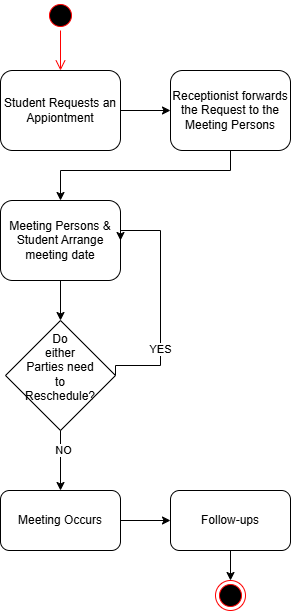

The diagram above was exported from draw.io. Its source (the exported page's mxGraphModel, read from the mxfile embedded in the PNG):
<mxGraphModel dx="668" dy="676" grid="1" gridSize="10" guides="1" tooltips="1" connect="1" arrows="1" fold="1" page="1" pageScale="1" pageWidth="827" pageHeight="1169" math="0" shadow="0">
  <root>
    <mxCell id="0" />
    <mxCell id="1" parent="0" />
    <mxCell id="3I3p_jphoW8yejisIZVM-2" edge="1" parent="1" source="IE_BoLZZkl9YfgLwuzNk-2" style="edgeStyle=orthogonalEdgeStyle;rounded=0;orthogonalLoop=1;jettySize=auto;html=1;entryX=0;entryY=0.5;entryDx=0;entryDy=0;defaultLabelBackgroundColor=page;labelPadding=0 4;" target="3I3p_jphoW8yejisIZVM-1">
      <mxGeometry relative="1" as="geometry" />
    </mxCell>
    <mxCell id="IE_BoLZZkl9YfgLwuzNk-2" parent="1" style="rounded=1;whiteSpace=wrap;html=1;roundedPerimeter=1;" value="Student Requests an Appiontment" vertex="1">
      <mxGeometry height="80" width="120" x="340" y="120" as="geometry" />
    </mxCell>
    <mxCell id="IE_BoLZZkl9YfgLwuzNk-4" parent="1" style="rounded=1;whiteSpace=wrap;html=1;roundedPerimeter=1;" value="Meeting Persons &amp;amp; Student Arrange meeting date" vertex="1">
      <mxGeometry height="80" width="120" x="340" y="250" as="geometry" />
    </mxCell>
    <mxCell id="IE_BoLZZkl9YfgLwuzNk-23" edge="1" parent="1" source="IE_BoLZZkl9YfgLwuzNk-6" style="edgeStyle=orthogonalEdgeStyle;rounded=0;orthogonalLoop=1;jettySize=auto;html=1;defaultLabelBackgroundColor=page;labelPadding=0 4;entryX=1;entryY=0.5;entryDx=0;entryDy=0;exitX=1;exitY=0.5;exitDx=0;exitDy=0;" target="IE_BoLZZkl9YfgLwuzNk-4">
      <mxGeometry relative="1" x="-0.5455" as="geometry">
        <Array as="points">
          <mxPoint x="500" y="415" />
          <mxPoint x="500" y="280" />
        </Array>
        <mxPoint x="490" y="340" as="targetPoint" />
      </mxGeometry>
    </mxCell>
    <mxCell id="IE_BoLZZkl9YfgLwuzNk-24" connectable="0" parent="IE_BoLZZkl9YfgLwuzNk-23" style="edgeLabel;html=1;align=center;verticalAlign=middle;resizable=0;points=[];inheritText=1;defaultLabelBackgroundColor=page;labelPadding=0 4;" value="YES" vertex="1">
      <mxGeometry relative="1" x="-0.4" y="1" as="geometry">
        <mxPoint as="offset" />
      </mxGeometry>
    </mxCell>
    <mxCell id="IE_BoLZZkl9YfgLwuzNk-6" parent="1" style="rhombus;whiteSpace=wrap;html=1;shapeInside=1;" value="Do either Parties need to Reschedule?" vertex="1">
      <mxGeometry height="110" width="110" x="345" y="370" as="geometry" />
    </mxCell>
    <mxCell id="IE_BoLZZkl9YfgLwuzNk-18" edge="1" parent="1" source="IE_BoLZZkl9YfgLwuzNk-7" style="edgeStyle=orthogonalEdgeStyle;rounded=0;orthogonalLoop=1;jettySize=auto;html=1;entryX=0;entryY=0.5;entryDx=0;entryDy=0;defaultLabelBackgroundColor=page;labelPadding=0 4;" target="IE_BoLZZkl9YfgLwuzNk-8">
      <mxGeometry relative="1" as="geometry" />
    </mxCell>
    <mxCell id="IE_BoLZZkl9YfgLwuzNk-7" parent="1" style="rounded=1;whiteSpace=wrap;html=1;roundedPerimeter=1;" value="Meeting Occurs" vertex="1">
      <mxGeometry height="60" width="120" x="340" y="540" as="geometry" />
    </mxCell>
    <mxCell id="IE_BoLZZkl9YfgLwuzNk-19" edge="1" parent="1" source="IE_BoLZZkl9YfgLwuzNk-8" style="edgeStyle=orthogonalEdgeStyle;rounded=0;orthogonalLoop=1;jettySize=auto;html=1;entryX=0.5;entryY=0;entryDx=0;entryDy=0;defaultLabelBackgroundColor=page;labelPadding=0 4;" target="IE_BoLZZkl9YfgLwuzNk-29">
      <mxGeometry relative="1" as="geometry">
        <mxPoint x="580" y="660" as="targetPoint" />
      </mxGeometry>
    </mxCell>
    <mxCell id="IE_BoLZZkl9YfgLwuzNk-8" parent="1" style="rounded=1;whiteSpace=wrap;html=1;roundedPerimeter=1;" value="Follow-ups" vertex="1">
      <mxGeometry height="60" width="120" x="510" y="540" as="geometry" />
    </mxCell>
    <mxCell id="IE_BoLZZkl9YfgLwuzNk-14" edge="1" parent="1" source="IE_BoLZZkl9YfgLwuzNk-4" style="endArrow=classic;html=1;rounded=0;defaultLabelBackgroundColor=page;labelPadding=0 4;exitX=0.5;exitY=1;exitDx=0;exitDy=0;" target="IE_BoLZZkl9YfgLwuzNk-6" value="">
      <mxGeometry height="50" relative="1" width="50" as="geometry">
        <mxPoint x="405" y="370" as="sourcePoint" />
        <mxPoint x="455" y="320" as="targetPoint" />
      </mxGeometry>
    </mxCell>
    <mxCell id="IE_BoLZZkl9YfgLwuzNk-15" edge="1" parent="1" source="IE_BoLZZkl9YfgLwuzNk-6" style="endArrow=classic;html=1;rounded=0;defaultLabelBackgroundColor=page;labelPadding=0 4;entryX=0.5;entryY=0;entryDx=0;entryDy=0;exitX=0.5;exitY=1;exitDx=0;exitDy=0;" target="IE_BoLZZkl9YfgLwuzNk-7" value="">
      <mxGeometry height="50" relative="1" width="50" as="geometry">
        <mxPoint x="400" y="510" as="sourcePoint" />
        <mxPoint x="400" y="550" as="targetPoint" />
      </mxGeometry>
    </mxCell>
    <mxCell id="IE_BoLZZkl9YfgLwuzNk-25" connectable="0" parent="IE_BoLZZkl9YfgLwuzNk-15" style="edgeLabel;html=1;align=center;verticalAlign=middle;resizable=0;points=[];inheritText=1;defaultLabelBackgroundColor=page;labelPadding=0 4;" value="NO" vertex="1">
      <mxGeometry relative="1" x="-0.3778" y="2" as="geometry">
        <mxPoint as="offset" />
      </mxGeometry>
    </mxCell>
    <mxCell id="IE_BoLZZkl9YfgLwuzNk-27" parent="1" style="ellipse;html=1;shape=startState;fillColor=#000000;strokeColor=#ff0000;" value="" vertex="1">
      <mxGeometry height="30" width="30" x="385" y="50" as="geometry" />
    </mxCell>
    <mxCell id="IE_BoLZZkl9YfgLwuzNk-28" edge="1" parent="1" source="IE_BoLZZkl9YfgLwuzNk-27" style="edgeStyle=orthogonalEdgeStyle;html=1;verticalAlign=bottom;endArrow=open;endSize=8;strokeColor=#ff0000;rounded=0;defaultLabelBackgroundColor=page;labelPadding=0 4;entryX=0.5;entryY=0;entryDx=0;entryDy=0;" target="IE_BoLZZkl9YfgLwuzNk-2" value="">
      <mxGeometry relative="1" as="geometry">
        <mxPoint x="215" y="160" as="targetPoint" />
      </mxGeometry>
    </mxCell>
    <mxCell id="IE_BoLZZkl9YfgLwuzNk-29" parent="1" style="ellipse;html=1;shape=endState;fillColor=#000000;strokeColor=#ff0000;" value="" vertex="1">
      <mxGeometry height="30" width="30" x="555" y="630" as="geometry" />
    </mxCell>
    <mxCell id="3I3p_jphoW8yejisIZVM-3" edge="1" parent="1" source="3I3p_jphoW8yejisIZVM-1" style="edgeStyle=orthogonalEdgeStyle;rounded=0;orthogonalLoop=1;jettySize=auto;html=1;entryX=0.5;entryY=0;entryDx=0;entryDy=0;defaultLabelBackgroundColor=page;labelPadding=0 4;" target="IE_BoLZZkl9YfgLwuzNk-4">
      <mxGeometry relative="1" as="geometry">
        <Array as="points">
          <mxPoint x="570" y="220" />
          <mxPoint x="400" y="220" />
        </Array>
      </mxGeometry>
    </mxCell>
    <mxCell id="3I3p_jphoW8yejisIZVM-1" parent="1" style="rounded=1;whiteSpace=wrap;html=1;roundedPerimeter=1;" value="Receptionist forwards the Request to the Meeting Persons" vertex="1">
      <mxGeometry height="80" width="120" x="510" y="120" as="geometry" />
    </mxCell>
  </root>
</mxGraphModel>